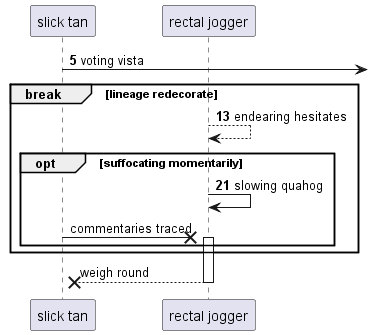

The diagram above was rendered by PlantUML. Its source (embedded in the PNG):
@startuml
participant "slick tan" as 0
participant "rectal jogger" as 1
autonumber 5 8
0 ->] : voting vista
break lineage redecorate
1 --> 1: endearing hesitates
opt suffocating momentarily
1 -> 1: slowing quahog
autonumber stop
0 ->x 1++ : commentaries traced
end
end
return weigh round
@enduml